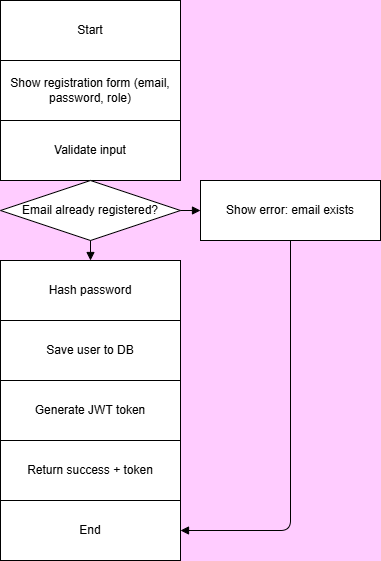

The diagram above was exported from draw.io. Its source (the exported page's mxGraphModel, read from the mxfile embedded in the PNG):
<mxGraphModel dx="770" dy="507" grid="0" gridSize="10" guides="1" tooltips="1" connect="1" arrows="1" fold="1" page="1" pageScale="1" pageWidth="850" pageHeight="1100" background="#FFCCFF" math="0" shadow="0">
  <root>
    <mxCell id="0" />
    <mxCell id="1" parent="0" />
    <mxCell id="rWImIPGxrAMhx3rrAa-u-1" value="Start" style="shape=terminator;whiteSpace=wrap;html=1;" vertex="1" parent="1">
      <mxGeometry x="100" y="40" width="180" height="60" as="geometry" />
    </mxCell>
    <mxCell id="rWImIPGxrAMhx3rrAa-u-2" value="Show registration form (email, password, role)" style="shape=rectangle;whiteSpace=wrap;html=1;" vertex="1" parent="1">
      <mxGeometry x="100" y="100" width="180" height="60" as="geometry" />
    </mxCell>
    <mxCell id="rWImIPGxrAMhx3rrAa-u-3" value="Validate input" style="shape=rectangle;whiteSpace=wrap;html=1;" vertex="1" parent="1">
      <mxGeometry x="100" y="160" width="180" height="60" as="geometry" />
    </mxCell>
    <mxCell id="rWImIPGxrAMhx3rrAa-u-4" value="Email already registered?" style="shape=rhombus;whiteSpace=wrap;html=1;" vertex="1" parent="1">
      <mxGeometry x="100" y="220" width="180" height="60" as="geometry" />
    </mxCell>
    <mxCell id="rWImIPGxrAMhx3rrAa-u-5" value="Show error: email exists" style="shape=rectangle;whiteSpace=wrap;html=1;" vertex="1" parent="1">
      <mxGeometry x="300" y="220" width="180" height="60" as="geometry" />
    </mxCell>
    <mxCell id="rWImIPGxrAMhx3rrAa-u-6" value="Hash password" style="shape=rectangle;whiteSpace=wrap;html=1;" vertex="1" parent="1">
      <mxGeometry x="100" y="300" width="180" height="60" as="geometry" />
    </mxCell>
    <mxCell id="rWImIPGxrAMhx3rrAa-u-7" value="Save user to DB" style="shape=rectangle;whiteSpace=wrap;html=1;" vertex="1" parent="1">
      <mxGeometry x="100" y="360" width="180" height="60" as="geometry" />
    </mxCell>
    <mxCell id="rWImIPGxrAMhx3rrAa-u-8" value="Generate JWT token" style="shape=rectangle;whiteSpace=wrap;html=1;" vertex="1" parent="1">
      <mxGeometry x="100" y="420" width="180" height="60" as="geometry" />
    </mxCell>
    <mxCell id="rWImIPGxrAMhx3rrAa-u-9" value="Return success + token" style="shape=rectangle;whiteSpace=wrap;html=1;" vertex="1" parent="1">
      <mxGeometry x="100" y="480" width="180" height="60" as="geometry" />
    </mxCell>
    <mxCell id="rWImIPGxrAMhx3rrAa-u-10" value="End" style="shape=terminator;whiteSpace=wrap;html=1;" vertex="1" parent="1">
      <mxGeometry x="100" y="540" width="180" height="60" as="geometry" />
    </mxCell>
    <mxCell id="rWImIPGxrAMhx3rrAa-u-11" style="endArrow=block;" edge="1" parent="1" source="rWImIPGxrAMhx3rrAa-u-1" target="rWImIPGxrAMhx3rrAa-u-2">
      <mxGeometry relative="1" as="geometry" />
    </mxCell>
    <mxCell id="rWImIPGxrAMhx3rrAa-u-12" style="endArrow=block;" edge="1" parent="1" source="rWImIPGxrAMhx3rrAa-u-2" target="rWImIPGxrAMhx3rrAa-u-3">
      <mxGeometry relative="1" as="geometry" />
    </mxCell>
    <mxCell id="rWImIPGxrAMhx3rrAa-u-13" style="endArrow=block;" edge="1" parent="1" source="rWImIPGxrAMhx3rrAa-u-3" target="rWImIPGxrAMhx3rrAa-u-4">
      <mxGeometry relative="1" as="geometry" />
    </mxCell>
    <mxCell id="rWImIPGxrAMhx3rrAa-u-14" style="endArrow=block;" edge="1" parent="1" source="rWImIPGxrAMhx3rrAa-u-4" target="rWImIPGxrAMhx3rrAa-u-5">
      <mxGeometry relative="1" as="geometry" />
    </mxCell>
    <mxCell id="rWImIPGxrAMhx3rrAa-u-15" style="endArrow=block;" edge="1" parent="1" source="rWImIPGxrAMhx3rrAa-u-4" target="rWImIPGxrAMhx3rrAa-u-6">
      <mxGeometry relative="1" as="geometry" />
    </mxCell>
    <mxCell id="rWImIPGxrAMhx3rrAa-u-16" style="endArrow=block;edgeStyle=elbowEdgeStyle;" edge="1" parent="1" source="rWImIPGxrAMhx3rrAa-u-5" target="rWImIPGxrAMhx3rrAa-u-10">
      <mxGeometry relative="1" as="geometry">
        <Array as="points">
          <mxPoint x="390" y="570" />
        </Array>
      </mxGeometry>
    </mxCell>
    <mxCell id="rWImIPGxrAMhx3rrAa-u-17" style="endArrow=block;" edge="1" parent="1" source="rWImIPGxrAMhx3rrAa-u-6" target="rWImIPGxrAMhx3rrAa-u-7">
      <mxGeometry relative="1" as="geometry" />
    </mxCell>
    <mxCell id="rWImIPGxrAMhx3rrAa-u-18" style="endArrow=block;" edge="1" parent="1" source="rWImIPGxrAMhx3rrAa-u-7" target="rWImIPGxrAMhx3rrAa-u-8">
      <mxGeometry relative="1" as="geometry" />
    </mxCell>
    <mxCell id="rWImIPGxrAMhx3rrAa-u-19" style="endArrow=block;" edge="1" parent="1" source="rWImIPGxrAMhx3rrAa-u-8" target="rWImIPGxrAMhx3rrAa-u-9">
      <mxGeometry relative="1" as="geometry" />
    </mxCell>
    <mxCell id="rWImIPGxrAMhx3rrAa-u-20" style="endArrow=block;" edge="1" parent="1" source="rWImIPGxrAMhx3rrAa-u-9" target="rWImIPGxrAMhx3rrAa-u-10">
      <mxGeometry relative="1" as="geometry" />
    </mxCell>
  </root>
</mxGraphModel>